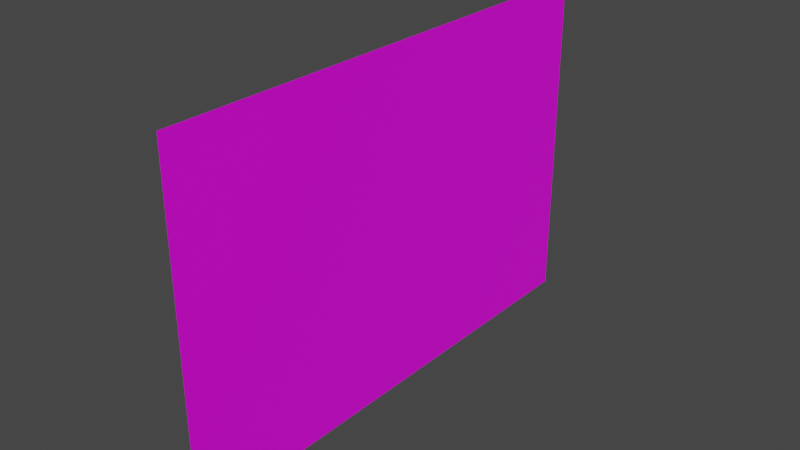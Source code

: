 # Source: cuadro3.blend  (saved by Blender 2.80.75; exported with 4.5.12 LTS)
import bpy
from mathutils import Matrix  # noqa: F401  (used for matrix-valued properties, if any)

bpy.ops.wm.read_factory_settings(use_empty=True)
scene = bpy.context.scene
scene.name = 'Scene'

# ---- collections
col_collection = bpy.data.collections.new('Collection'); scene.collection.children.link(col_collection)

# ---- images (referenced by path relative to the original .blend; pixels are not part of the script)
import os
ASSET_DIR = os.environ.get("B2B_ASSET_DIR", "")  # directory of the original .blend (textures are referenced by path, not embedded)
HERE = os.path.dirname(os.path.abspath(__file__))  # packed textures are extracted next to this script under _unpacked/

def load_image(name, relpath, width, height, colorspace="sRGB"):
    """Load a texture the original file referenced (path relative to the .blend, or extracted next to this script)."""
    p = next((c for c in (os.path.join(HERE, relpath), os.path.join(ASSET_DIR, relpath)) if relpath and os.path.exists(c)), "")
    if p:
        img = bpy.data.images.load(p, check_existing=True)
        img.name = name
    else:  # same state as the original file: an image datablock whose file is absent (Cycles renders it pink)
        img = bpy.data.images.new(name, width, height)
        img.source = "FILE"
        img.filepath = "//" + (relpath or name)
    img.colorspace_settings.name = colorspace
    return img
img_tr_jpg = load_image('tr.JPG', 'tr.JPG', 1024, 1024, 'sRGB')

# ---- materials (node trees are filled in below, after node groups)
mat_material_002 = bpy.data.materials.new('Material.002')
mat_material_002.use_transparent_shadow = False

# ---- material node trees
mat_material_002.use_nodes = True; mat_material_002.node_tree.nodes.clear()
_N = mat_material_002.node_tree.nodes; _L = mat_material_002.node_tree.links
n0 = _N.new('ShaderNodeOutputMaterial'); n0.name = 'Material Output'; n0.location = (300, 300)
n1 = _N.new('ShaderNodeBsdfPrincipled'); n1.name = 'Principled BSDF'; n1.location = (10, 300)
n1.distribution = 'GGX'
n1.subsurface_method = 'BURLEY'
n1.inputs[3].default_value = 1.45
n1.inputs[27].default_value = (0.0, 0.0, 0.0, 1.0)
n1.inputs[28].default_value = 1.0
n2 = _N.new('ShaderNodeTexImage'); n2.name = 'Image Texture'; n2.location = (-280, 280)
n2.image = img_tr_jpg
_L.new(n1.outputs[0], n0.inputs[0])
_L.new(n2.outputs[0], n1.inputs[0])
n0.is_active_output = True

# ---- world
world_world = bpy.data.worlds.new('World'); scene.world = world_world
world_world.use_nodes = True; world_world.node_tree.nodes.clear()
_N = world_world.node_tree.nodes; _L = world_world.node_tree.links
n0 = _N.new('ShaderNodeOutputWorld'); n0.name = 'World Output'; n0.location = (300, 300)
n1 = _N.new('ShaderNodeBackground'); n1.name = 'Background'; n1.location = (10, 300)
n1.inputs[0].default_value = (0.05088, 0.05088, 0.05088, 1.0)
_L.new(n1.outputs[0], n0.inputs[0])
n0.is_active_output = True
world_world.color = (0.05088, 0.05088, 0.05088)
world_world.use_sun_shadow = False
world_world.sun_shadow_jitter_overblur = 0.0

# ---- meshes
me_plane = bpy.data.meshes.new('Plane')
me_plane.from_pydata([(-1.259, -1.0, 2.256e-08), (1.0, -1.0, 0.0), (-1.259, 1.0, 2.256e-08), (1.0, 1.0, 0.0)], [], [(0, 1, 3, 2)])
_uv = me_plane.uv_layers.new(name='UVMap')
_uv.uv.foreach_set('vector', [0.0, 0.0, 1.0, 0.0, 1.0, 1.0, 0.0, 1.0])
me_plane.materials.append(mat_material_002)
me_plane.use_remesh_preserve_volume = False
me_plane.use_remesh_preserve_attributes = False
me_plane.use_mirror_vertex_groups = False
me_plane.update()

# ---- objects
ob_plane = bpy.data.objects.new('Plane', me_plane)

# ---- transforms, parenting, visibility, modifiers, constraints
ob_plane.location = (0.0, 0.0, 0.0)
ob_plane.rotation_euler = (-1.571, 3.142, -1.571)
ob_plane.scale = (1.318, 1.0, 1.0)
ob_plane.lineart.crease_threshold = 0.0

# ---- collection membership
col_collection.objects.link(ob_plane)

# ---- scene / render settings (as saved in the file)
scene.frame_start = 1; scene.frame_end = 250; scene.frame_set(1)
scene.render.engine = 'BLENDER_EEVEE_NEXT'
scene.cycles.use_denoising = False
scene.cycles.samples = 128
scene.cycles.sampling_pattern = 'TABULATED_SOBOL'
scene.cycles.use_adaptive_sampling = False
scene.cycles.use_light_tree = False
scene.view_settings.view_transform = 'Filmic'
bpy.context.view_layer.update()

# ---- added for rendering (the .blend has no active camera and no usable light): camera, sun
cam_auto = bpy.data.cameras.new('AutoCamera')
cam_auto.lens = 50.0
cam_auto.sensor_width = 36.0
cam_auto.clip_end = 1000.0
ob_auto_camera = bpy.data.objects.new('AutoCamera', cam_auto)
scene.collection.objects.link(ob_auto_camera)
ob_auto_camera.location = (3.31799, -4.1523, 2.65439)
ob_auto_camera.rotation_euler = (1.09748, -7.21219e-08, 0.694738)
scene.camera = ob_auto_camera
light_auto_sun = bpy.data.lights.new('AutoSun', 'SUN')
light_auto_sun.energy = 3.0
light_auto_sun.angle = 0.0523599
ob_auto_sun = bpy.data.objects.new('AutoSun', light_auto_sun)
scene.collection.objects.link(ob_auto_sun)
ob_auto_sun.rotation_euler = (0.872665, 0.174533, 0.523599)
bpy.context.view_layer.update()
